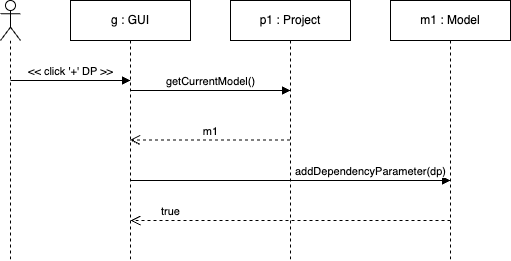

The diagram above was exported from draw.io. Its source (the exported page's mxGraphModel, read from the mxfile embedded in the PNG):
<mxGraphModel dx="2307" dy="1184" grid="1" gridSize="10" guides="1" tooltips="1" connect="1" arrows="1" fold="1" page="1" pageScale="1" pageWidth="827" pageHeight="1169" math="0" shadow="0">
  <root>
    <mxCell id="0" />
    <mxCell id="1" parent="0" />
    <mxCell id="TFxd2dRcrWyaWa4BOjOt-2" value="" style="shape=umlLifeline;perimeter=lifelinePerimeter;whiteSpace=wrap;html=1;container=1;dropTarget=0;collapsible=0;recursiveResize=0;outlineConnect=0;portConstraint=eastwest;newEdgeStyle={&quot;curved&quot;:0,&quot;rounded&quot;:0};participant=umlActor;" vertex="1" parent="1">
      <mxGeometry x="130" y="100" width="20" height="260" as="geometry" />
    </mxCell>
    <mxCell id="TFxd2dRcrWyaWa4BOjOt-3" value="p1 : Project" style="shape=umlLifeline;perimeter=lifelinePerimeter;whiteSpace=wrap;html=1;container=1;dropTarget=0;collapsible=0;recursiveResize=0;outlineConnect=0;portConstraint=eastwest;newEdgeStyle={&quot;curved&quot;:0,&quot;rounded&quot;:0};" vertex="1" parent="1">
      <mxGeometry x="360" y="100" width="120" height="260" as="geometry" />
    </mxCell>
    <mxCell id="TFxd2dRcrWyaWa4BOjOt-4" value="m1 : Model" style="shape=umlLifeline;perimeter=lifelinePerimeter;whiteSpace=wrap;html=1;container=1;dropTarget=0;collapsible=0;recursiveResize=0;outlineConnect=0;portConstraint=eastwest;newEdgeStyle={&quot;curved&quot;:0,&quot;rounded&quot;:0};" vertex="1" parent="1">
      <mxGeometry x="520" y="100" width="120" height="260" as="geometry" />
    </mxCell>
    <mxCell id="TFxd2dRcrWyaWa4BOjOt-5" value="&amp;lt;&amp;lt; click '+' DP &amp;gt;&amp;gt;" style="html=1;verticalAlign=bottom;endArrow=block;curved=0;rounded=0;" edge="1" parent="1">
      <mxGeometry width="80" relative="1" as="geometry">
        <mxPoint x="140" y="180" as="sourcePoint" />
        <mxPoint x="260" y="180" as="targetPoint" />
        <mxPoint as="offset" />
      </mxGeometry>
    </mxCell>
    <mxCell id="TFxd2dRcrWyaWa4BOjOt-7" value="g : GUI" style="shape=umlLifeline;perimeter=lifelinePerimeter;whiteSpace=wrap;html=1;container=1;dropTarget=0;collapsible=0;recursiveResize=0;outlineConnect=0;portConstraint=eastwest;newEdgeStyle={&quot;curved&quot;:0,&quot;rounded&quot;:0};" vertex="1" parent="1">
      <mxGeometry x="200" y="100" width="120" height="260" as="geometry" />
    </mxCell>
    <mxCell id="TFxd2dRcrWyaWa4BOjOt-8" value="getCurrentModel()" style="html=1;verticalAlign=bottom;endArrow=block;curved=0;rounded=0;" edge="1" parent="1">
      <mxGeometry width="80" relative="1" as="geometry">
        <mxPoint x="260" y="190" as="sourcePoint" />
        <mxPoint x="420" y="190" as="targetPoint" />
      </mxGeometry>
    </mxCell>
    <mxCell id="TFxd2dRcrWyaWa4BOjOt-12" value="m1" style="html=1;verticalAlign=bottom;endArrow=open;dashed=1;endSize=8;curved=0;rounded=0;" edge="1" parent="1">
      <mxGeometry relative="1" as="geometry">
        <mxPoint x="419.5" y="239.5" as="sourcePoint" />
        <mxPoint x="259.5" y="239.5" as="targetPoint" />
      </mxGeometry>
    </mxCell>
    <mxCell id="TFxd2dRcrWyaWa4BOjOt-13" value="addDependencyParameter(dp)" style="html=1;verticalAlign=bottom;endArrow=block;curved=0;rounded=0;" edge="1" parent="1">
      <mxGeometry x="0.5" width="80" relative="1" as="geometry">
        <mxPoint x="260" y="280" as="sourcePoint" />
        <mxPoint x="580" y="280" as="targetPoint" />
        <mxPoint as="offset" />
      </mxGeometry>
    </mxCell>
    <mxCell id="TFxd2dRcrWyaWa4BOjOt-14" value="true" style="html=1;verticalAlign=bottom;endArrow=open;dashed=1;endSize=8;curved=0;rounded=0;" edge="1" parent="1">
      <mxGeometry x="0.75" relative="1" as="geometry">
        <mxPoint x="580" y="320" as="sourcePoint" />
        <mxPoint x="260" y="320" as="targetPoint" />
        <mxPoint as="offset" />
      </mxGeometry>
    </mxCell>
  </root>
</mxGraphModel>